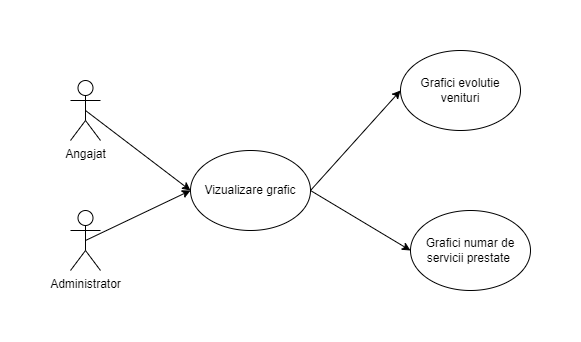

The diagram above was exported from draw.io. Its source (the exported page's mxGraphModel, read from the mxfile embedded in the PNG):
<mxGraphModel dx="1249" dy="539" grid="1" gridSize="10" guides="1" tooltips="1" connect="1" arrows="1" fold="1" page="1" pageScale="1" pageWidth="850" pageHeight="1100" math="0" shadow="0">
  <root>
    <mxCell id="0" />
    <mxCell id="1" parent="0" />
    <mxCell id="SM159qk36aVZaPHkYzMf-1" value="Angajat" style="shape=umlActor;verticalLabelPosition=bottom;verticalAlign=top;html=1;outlineConnect=0;" vertex="1" parent="1">
      <mxGeometry x="100" y="210" width="30" height="60" as="geometry" />
    </mxCell>
    <mxCell id="SM159qk36aVZaPHkYzMf-2" value="Administrator" style="shape=umlActor;verticalLabelPosition=bottom;verticalAlign=top;html=1;outlineConnect=0;" vertex="1" parent="1">
      <mxGeometry x="100" y="340" width="30" height="60" as="geometry" />
    </mxCell>
    <mxCell id="SM159qk36aVZaPHkYzMf-3" value="Grafici evolutie venituri" style="ellipse;whiteSpace=wrap;html=1;" vertex="1" parent="1">
      <mxGeometry x="430" y="180" width="120" height="80" as="geometry" />
    </mxCell>
    <mxCell id="UiA7qTCTr2KUmsFMlb_A-1" value="Grafici numar de servicii prestate&amp;nbsp;" style="ellipse;whiteSpace=wrap;html=1;" vertex="1" parent="1">
      <mxGeometry x="440" y="340" width="120" height="80" as="geometry" />
    </mxCell>
    <mxCell id="xyJ0xW5vHjRJcHX6dc7f-1" value="Vizualizare grafic" style="ellipse;whiteSpace=wrap;html=1;" vertex="1" parent="1">
      <mxGeometry x="220" y="280" width="120" height="80" as="geometry" />
    </mxCell>
    <mxCell id="xyJ0xW5vHjRJcHX6dc7f-3" value="" style="endArrow=classic;html=1;rounded=0;exitX=1;exitY=0.5;exitDx=0;exitDy=0;entryX=0;entryY=0.5;entryDx=0;entryDy=0;" edge="1" parent="1" source="xyJ0xW5vHjRJcHX6dc7f-1" target="SM159qk36aVZaPHkYzMf-3">
      <mxGeometry width="50" height="50" relative="1" as="geometry">
        <mxPoint x="400" y="310" as="sourcePoint" />
        <mxPoint x="450" y="260" as="targetPoint" />
      </mxGeometry>
    </mxCell>
    <mxCell id="xyJ0xW5vHjRJcHX6dc7f-4" value="" style="endArrow=classic;html=1;rounded=0;exitX=1;exitY=0.5;exitDx=0;exitDy=0;entryX=0;entryY=0.5;entryDx=0;entryDy=0;" edge="1" parent="1" source="xyJ0xW5vHjRJcHX6dc7f-1" target="UiA7qTCTr2KUmsFMlb_A-1">
      <mxGeometry width="50" height="50" relative="1" as="geometry">
        <mxPoint x="340" y="390" as="sourcePoint" />
        <mxPoint x="390" y="340" as="targetPoint" />
      </mxGeometry>
    </mxCell>
    <mxCell id="xyJ0xW5vHjRJcHX6dc7f-5" value="" style="endArrow=classic;html=1;rounded=0;entryX=0;entryY=0.5;entryDx=0;entryDy=0;exitX=0.5;exitY=0.5;exitDx=0;exitDy=0;exitPerimeter=0;" edge="1" parent="1" source="SM159qk36aVZaPHkYzMf-1" target="xyJ0xW5vHjRJcHX6dc7f-1">
      <mxGeometry width="50" height="50" relative="1" as="geometry">
        <mxPoint x="150" y="260" as="sourcePoint" />
        <mxPoint x="240" y="200" as="targetPoint" />
      </mxGeometry>
    </mxCell>
    <mxCell id="xyJ0xW5vHjRJcHX6dc7f-6" value="" style="endArrow=classic;html=1;rounded=0;entryX=0;entryY=0.5;entryDx=0;entryDy=0;exitX=0.5;exitY=0.5;exitDx=0;exitDy=0;exitPerimeter=0;" edge="1" parent="1" source="SM159qk36aVZaPHkYzMf-2" target="xyJ0xW5vHjRJcHX6dc7f-1">
      <mxGeometry width="50" height="50" relative="1" as="geometry">
        <mxPoint x="140" y="370" as="sourcePoint" />
        <mxPoint x="210" y="350" as="targetPoint" />
      </mxGeometry>
    </mxCell>
  </root>
</mxGraphModel>